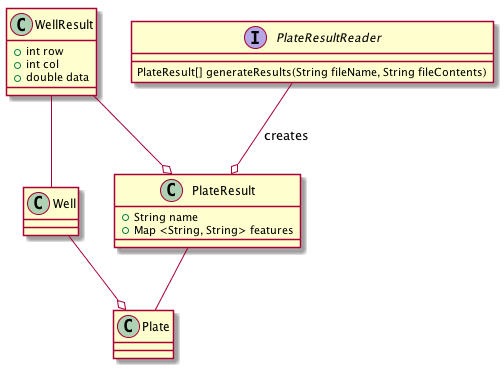

The diagram above was rendered by PlantUML. Its source (embedded in the PNG):
@startuml

class WellResult --o PlateResult
class WellResult -- Well
class PlateResult -- Plate
class Well --o Plate
class PlateResultReader --o PlateResult : creates

class WellResult{
 + int row
 + int col
 + double data
}

class PlateResult{
 + String name
 + Map <String, String> features
}

interface PlateResultReader{
 PlateResult[] generateResults(String fileName, String fileContents)
}

@enduml